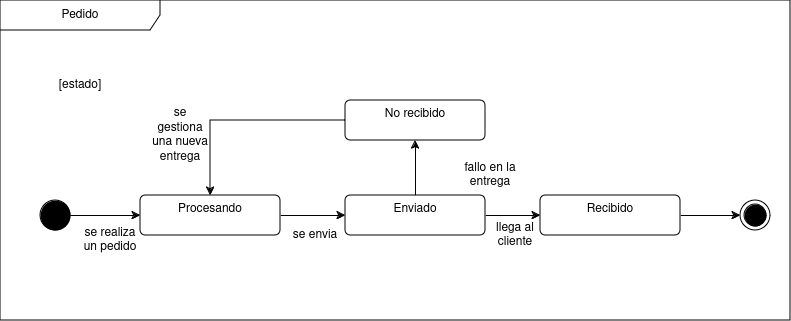

The diagram above was exported from draw.io. Its source (the exported page's mxGraphModel, read from the mxfile embedded in the PNG):
<mxGraphModel dx="1434" dy="795" grid="1" gridSize="10" guides="1" tooltips="1" connect="1" arrows="1" fold="1" page="1" pageScale="1" pageWidth="850" pageHeight="1100" math="0" shadow="0">
  <root>
    <mxCell id="0" />
    <mxCell id="1" parent="0" />
    <mxCell id="CHNfW96h8wPKYUAy_3hD-5" value="Pedido " style="shape=umlFrame;whiteSpace=wrap;html=1;pointerEvents=0;recursiveResize=0;container=1;collapsible=0;width=160;" parent="1" vertex="1">
      <mxGeometry x="60" y="40" width="790" height="320" as="geometry" />
    </mxCell>
    <mxCell id="CHNfW96h8wPKYUAy_3hD-8" value="[estado]" style="text;strokeColor=none;align=center;fillColor=none;html=1;verticalAlign=middle;whiteSpace=wrap;rounded=0;" parent="CHNfW96h8wPKYUAy_3hD-5" vertex="1">
      <mxGeometry x="50" y="70" width="60" height="30" as="geometry" />
    </mxCell>
    <mxCell id="CHNfW96h8wPKYUAy_3hD-11" style="edgeStyle=orthogonalEdgeStyle;rounded=0;orthogonalLoop=1;jettySize=auto;html=1;entryX=0;entryY=0.5;entryDx=0;entryDy=0;" parent="CHNfW96h8wPKYUAy_3hD-5" source="CHNfW96h8wPKYUAy_3hD-3" target="CHNfW96h8wPKYUAy_3hD-10" edge="1">
      <mxGeometry relative="1" as="geometry" />
    </mxCell>
    <mxCell id="CHNfW96h8wPKYUAy_3hD-3" value="" style="ellipse;fillColor=strokeColor;html=1;" parent="CHNfW96h8wPKYUAy_3hD-5" vertex="1">
      <mxGeometry x="40" y="200" width="30" height="30" as="geometry" />
    </mxCell>
    <mxCell id="CHNfW96h8wPKYUAy_3hD-7" value="se realiza un pedido" style="text;strokeColor=none;align=center;fillColor=none;html=1;verticalAlign=middle;whiteSpace=wrap;rounded=0;" parent="CHNfW96h8wPKYUAy_3hD-5" vertex="1">
      <mxGeometry x="80" y="225" width="60" height="30" as="geometry" />
    </mxCell>
    <mxCell id="CHNfW96h8wPKYUAy_3hD-14" style="edgeStyle=orthogonalEdgeStyle;rounded=0;orthogonalLoop=1;jettySize=auto;html=1;entryX=0;entryY=0.5;entryDx=0;entryDy=0;" parent="CHNfW96h8wPKYUAy_3hD-5" source="CHNfW96h8wPKYUAy_3hD-10" target="CHNfW96h8wPKYUAy_3hD-12" edge="1">
      <mxGeometry relative="1" as="geometry" />
    </mxCell>
    <mxCell id="CHNfW96h8wPKYUAy_3hD-10" value="Procesando" style="html=1;align=center;verticalAlign=top;rounded=1;absoluteArcSize=1;arcSize=10;dashed=0;whiteSpace=wrap;" parent="CHNfW96h8wPKYUAy_3hD-5" vertex="1">
      <mxGeometry x="140" y="195" width="140" height="40" as="geometry" />
    </mxCell>
    <mxCell id="CHNfW96h8wPKYUAy_3hD-17" style="edgeStyle=orthogonalEdgeStyle;rounded=0;orthogonalLoop=1;jettySize=auto;html=1;entryX=0;entryY=0.5;entryDx=0;entryDy=0;" parent="CHNfW96h8wPKYUAy_3hD-5" source="CHNfW96h8wPKYUAy_3hD-12" target="CHNfW96h8wPKYUAy_3hD-16" edge="1">
      <mxGeometry relative="1" as="geometry" />
    </mxCell>
    <mxCell id="CHNfW96h8wPKYUAy_3hD-20" style="edgeStyle=orthogonalEdgeStyle;rounded=0;orthogonalLoop=1;jettySize=auto;html=1;entryX=0.5;entryY=1;entryDx=0;entryDy=0;" parent="CHNfW96h8wPKYUAy_3hD-5" source="CHNfW96h8wPKYUAy_3hD-12" target="CHNfW96h8wPKYUAy_3hD-19" edge="1">
      <mxGeometry relative="1" as="geometry" />
    </mxCell>
    <mxCell id="CHNfW96h8wPKYUAy_3hD-12" value="Enviado" style="html=1;align=center;verticalAlign=top;rounded=1;absoluteArcSize=1;arcSize=10;dashed=0;whiteSpace=wrap;" parent="CHNfW96h8wPKYUAy_3hD-5" vertex="1">
      <mxGeometry x="345" y="195" width="140" height="40" as="geometry" />
    </mxCell>
    <mxCell id="CHNfW96h8wPKYUAy_3hD-15" value="se envia" style="text;strokeColor=none;align=center;fillColor=none;html=1;verticalAlign=middle;whiteSpace=wrap;rounded=0;" parent="CHNfW96h8wPKYUAy_3hD-5" vertex="1">
      <mxGeometry x="285" y="220" width="60" height="30" as="geometry" />
    </mxCell>
    <mxCell id="aEnE9V_kG4XNfeT5zumf-1" style="edgeStyle=orthogonalEdgeStyle;rounded=0;orthogonalLoop=1;jettySize=auto;html=1;entryX=0;entryY=0.5;entryDx=0;entryDy=0;" edge="1" parent="CHNfW96h8wPKYUAy_3hD-5" source="CHNfW96h8wPKYUAy_3hD-16" target="CHNfW96h8wPKYUAy_3hD-4">
      <mxGeometry relative="1" as="geometry" />
    </mxCell>
    <mxCell id="CHNfW96h8wPKYUAy_3hD-16" value="Recibido" style="html=1;align=center;verticalAlign=top;rounded=1;absoluteArcSize=1;arcSize=10;dashed=0;whiteSpace=wrap;" parent="CHNfW96h8wPKYUAy_3hD-5" vertex="1">
      <mxGeometry x="540" y="195" width="140" height="40" as="geometry" />
    </mxCell>
    <mxCell id="CHNfW96h8wPKYUAy_3hD-18" value="llega al cliente" style="text;strokeColor=none;align=center;fillColor=none;html=1;verticalAlign=middle;whiteSpace=wrap;rounded=0;" parent="CHNfW96h8wPKYUAy_3hD-5" vertex="1">
      <mxGeometry x="485" y="220" width="60" height="30" as="geometry" />
    </mxCell>
    <mxCell id="CHNfW96h8wPKYUAy_3hD-23" style="edgeStyle=orthogonalEdgeStyle;rounded=0;orthogonalLoop=1;jettySize=auto;html=1;entryX=0.5;entryY=0;entryDx=0;entryDy=0;" parent="CHNfW96h8wPKYUAy_3hD-5" source="CHNfW96h8wPKYUAy_3hD-19" target="CHNfW96h8wPKYUAy_3hD-10" edge="1">
      <mxGeometry relative="1" as="geometry">
        <mxPoint x="280" y="120" as="targetPoint" />
      </mxGeometry>
    </mxCell>
    <mxCell id="CHNfW96h8wPKYUAy_3hD-19" value="No recibido" style="html=1;align=center;verticalAlign=top;rounded=1;absoluteArcSize=1;arcSize=10;dashed=0;whiteSpace=wrap;" parent="CHNfW96h8wPKYUAy_3hD-5" vertex="1">
      <mxGeometry x="345" y="100" width="140" height="40" as="geometry" />
    </mxCell>
    <mxCell id="CHNfW96h8wPKYUAy_3hD-26" value="se gestiona una nueva entrega " style="text;strokeColor=none;align=center;fillColor=none;html=1;verticalAlign=middle;whiteSpace=wrap;rounded=0;" parent="CHNfW96h8wPKYUAy_3hD-5" vertex="1">
      <mxGeometry x="150" y="120" width="60" height="30" as="geometry" />
    </mxCell>
    <mxCell id="CHNfW96h8wPKYUAy_3hD-4" value="" style="ellipse;html=1;shape=endState;fillColor=strokeColor;" parent="CHNfW96h8wPKYUAy_3hD-5" vertex="1">
      <mxGeometry x="740" y="200" width="30" height="30" as="geometry" />
    </mxCell>
    <mxCell id="CHNfW96h8wPKYUAy_3hD-21" value="fallo en la entrega" style="text;strokeColor=none;align=center;fillColor=none;html=1;verticalAlign=middle;whiteSpace=wrap;rounded=0;" parent="1" vertex="1">
      <mxGeometry x="520" y="200" width="60" height="30" as="geometry" />
    </mxCell>
  </root>
</mxGraphModel>